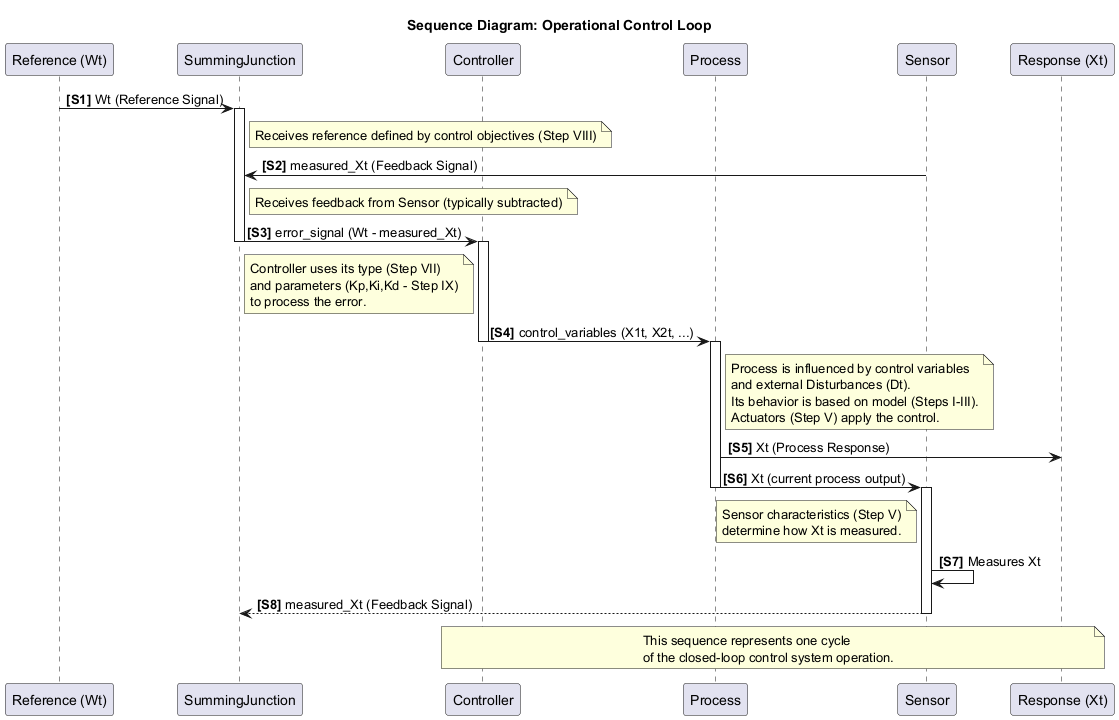

The diagram above was rendered by PlantUML. Its source (embedded in the PNG):
@startuml
title Sequence Diagram: Operational Control Loop

participant "Reference (Wt)" as RefInput
participant "SummingJunction" as SumJ
participant "Controller" as Ctrl
participant "Process"
participant "Sensor"
participant "Response (Xt)" as RespOutput

autonumber "<b>[S0]"

RefInput -> SumJ : Wt (Reference Signal)
activate SumJ
note right of SumJ: Receives reference defined by control objectives (Step VIII)

Sensor -> SumJ : measured_Xt (Feedback Signal)
note right of SumJ: Receives feedback from Sensor (typically subtracted)

SumJ -> Ctrl : error_signal (Wt - measured_Xt)
deactivate SumJ
activate Ctrl
note left of Ctrl
  Controller uses its type (Step VII)
  and parameters (Kp,Ki,Kd - Step IX)
  to process the error.
end note

Ctrl -> Process : control_variables (X1t, X2t, ...)
deactivate Ctrl
activate Process
note right of Process
  Process is influenced by control variables
  and external Disturbances (Dt).
  Its behavior is based on model (Steps I-III).
  Actuators (Step V) apply the control.
end note

Process -> RespOutput : Xt (Process Response)
Process -> Sensor : Xt (current process output)
deactivate Process
activate Sensor
note left of Sensor
  Sensor characteristics (Step V)
  determine how Xt is measured.
end note

Sensor -> Sensor : Measures Xt
Sensor --> SumJ : measured_Xt (Feedback Signal)
deactivate Sensor

note over Ctrl, RespOutput
  This sequence represents one cycle
  of the closed-loop control system operation.
end note

@enduml